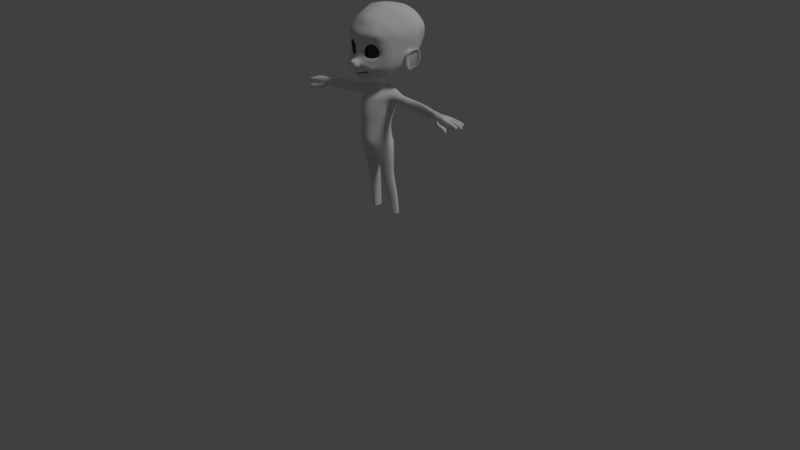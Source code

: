 # Source: Luigi1.blend  (saved by Blender 2.77.0; exported with 4.5.12 LTS)
import bpy
from mathutils import Matrix  # noqa: F401  (used for matrix-valued properties, if any)

bpy.ops.wm.read_factory_settings(use_empty=True)
scene = bpy.context.scene
scene.name = 'Scene'

# ---- collections
col_collection_1 = bpy.data.collections.new('Collection 1'); scene.collection.children.link(col_collection_1)

# ---- world
world_world = bpy.data.worlds.new('World'); scene.world = world_world
world_world.color = (0.05088, 0.05088, 0.05088)
world_world.use_sun_shadow = False
world_world.sun_shadow_jitter_overblur = 0.0
world_world.cycles.sampling_method = 'MANUAL'

# ---- cameras
cam_camera = bpy.data.cameras.new('Camera')
cam_camera.clip_end = 100.0
cam_camera.lens = 35.0
cam_camera.sensor_width = 32.0
cam_camera.sensor_height = 18.0
cam_camera.ortho_scale = 7.314
cam_camera.dof.focus_distance = 0.0
cam_camera.dof.aperture_fstop = 128.0

# ---- lights
light_lamp = bpy.data.lights.new('Lamp', 'SUN')
light_lamp.transmission_factor = 0.0
light_lamp.cutoff_distance = 30.0
light_lamp.angle = 0.1993
light_lamp.energy = 1.0
light_lamp.shadow_buffer_clip_start = 1.001
light_lamp.shadow_soft_size = 0.1
light_lamp.shadow_cascade_max_distance = 1000.0

# ---- meshes
me_plane_001 = bpy.data.meshes.new('Plane.001')
me_plane_001.from_pydata([(-8.913, 4.987, -4.576), (-8.908, 3.271, -5.44), (-8.469, 0.3626, -5.15), (-6.493, -1.091, -3.265), (-7.152, 0.495, -1.612), (-7.682, 3.224, -1.527), (-7.859, 4.282, -3.105), (-8.24, 2.505, -4.113), (-7.263, 0.08742, -3.955), (-6.503, -0.3936, -2.849), (-6.965, 0.6715, -1.746), (-7.541, 3.145, -1.709), (-8.3, 3.283, -1.709), (-7.55, 0.4096, -1.701), (-6.834, -0.9231, -3.121), (-9.285, 0.6335, -5.015), (-9.419, 3.316, -5.091), (-9.213, 4.806, -4.436), (-8.034, 2.542, -2.145), (-7.925, 0.9593, -2.697), (-7.989, 0.2442, -2.924), (-8.507, 0.8755, -4.936), (-8.849, 2.951, -4.724), (-8.671, 4.242, -4.473), (-7.672, 3.777, -2.286), (-8.783, 0.7068, -4.594), (-8.953, 3.039, -4.661), (-7.716, 0.2327, -1.918), (-8.863, 4.335, -4.312), (-8.012, 2.817, -2.002), (-7.913, 4.376, -2.344), (-6.575, -0.3623, -3.156), (-8.749, 3.979, -2.44), (-7.781, 3.465, -2.527), (-6.814, -0.9437, -3.967), (-7.169, -0.8307, -3.668), (-7.072, -0.1754, -3.258), (-7.521, 0.8182, -2.485), (-8.166, 3.786, -2.568), (-7.407, -0.5127, -3.442), (-7.426, -0.4236, -2.642), (-7.638, 4.615, -3.137), (-7.561, 2.205, -3.897), (-6.494, 0.1795, -3.567), (-6.305, 0.05079, -1.784), (-7.084, 1.173, -1.037), (-7.374, 3.275, -1.185), (-0.7789, -0.4881, 5.819), (-0.5618, 0.4638, 6.004), (0.0, -0.599, 6.472), (0.0, 0.4643, 6.707), (-1.318, -0.4018, 5.488), (-1.194, 0.8568, 5.649), (-1.957, -0.07063, 5.375), (-2.249, 0.5431, 5.178), (-2.736, -0.09891, 4.874), (-3.196, 0.4477, 4.865), (-2.934, -0.4121, 4.544), (-3.173, -0.8096, 4.167), (0.0, 0.1686, 7.476), (-1.013, 0.7822, 6.919), (-1.193, -0.7446, 5.109), (-1.371, -1.257, 4.957), (0.0, -0.9457, 6.375), (0.0, -1.532, 5.966), (-1.116, 1.169, 6.211), (-1.331, 1.555, 5.979), (0.0, 1.545, 7.775), (-1.218, 1.55, 7.169), (-1.102, 1.602, 6.291), (-1.707, 1.938, 5.302), (0.0, 2.775, 7.663), (-0.8912, 2.384, 7.012), (-0.878, 2.091, 6.161), (0.0, 2.352, 5.906), (-0.3456, 2.578, 5.69), (-0.9134, 2.949, 5.339), (0.0, 4.624, 5.386), (-0.4174, 4.875, 5.4), (-0.866, 5.016, 4.945), (-1.289, 3.53, 4.593), (-1.305, 4.73, 4.606), (-2.106, 6.495, 5.089), (-2.03, 5.792, 4.35), (-4.171, 7.015, 3.976), (-3.544, 6.107, 3.869), (-5.042, 6.003, 3.345), (-4.483, 5.526, 3.531), (-5.456, 3.418, 2.882), (-4.904, 3.67, 2.911), (-3.52, 2.203, 4.335), (-3.646, 2.69, 3.765), (-1.522, 2.316, 5.489), (-1.874, 2.876, 4.917), (-2.673, 1.162, 4.957), (-6.798, 4.106, 1.647), (-3.883, 0.555, 4.722), (-3.694, -1.33, 3.251), (-1.486, -1.675, 4.674), (0.0, -2.154, 5.573), (-3.249, 1.873, 4.395), (-5.064, 1.144, 3.769), (-4.653, -1.514, 2.247), (-1.729, -2.606, 3.971), (0.0, -2.997, 5.077), (-6.461, 0.825, 1.75), (-5.031, -2.111, 0.5533), (-1.926, -3.041, 2.118), (0.0, -3.209, 2.362), (0.0, 6.45, 5.608), (-0.6596, 6.517, 5.455), (-3.586, 7.996, 5.149), (-5.153, 7.919, 3.613), (-6.16, 6.774, 2.159), (-3.195, 9.399, 4.175), (0.0, 8.144, 5.884), (-1.096, 8.093, 5.796), (-4.721, 9.099, 3.145), (-6.564, 8.258, 1.252), (0.0, 9.787, 4.408), (-1.201, 9.851, 4.43), (-2.889, 10.95, 3.098), (-4.337, 10.4, 2.104), (-5.704, 9.877, 1.415), (0.0, 11.53, 3.661), (-1.202, 11.33, 3.472), (-2.355, 12.04, 1.571), (-3.94, 11.41, 1.048), (-5.658, 10.62, -0.0895), (0.0, 12.54, 1.373), (-1.062, 12.42, 1.457), (-1.955, 13.39, -1.839), (-3.717, 13.03, -2.359), (-5.866, 12.28, -3.219), (0.0, 13.61, -1.753), (-0.9796, 13.51, -1.708), (-1.863, 13.25, -5.132), (-3.819, 12.89, -4.949), (-5.91, 12.22, -4.835), (0.0, 13.37, -4.984), (-0.903, 13.38, -5.045), (-2.196, 12.25, -8.47), (-3.983, 11.82, -8.244), (-6.165, 10.99, -7.737), (0.0, 12.49, -8.578), (-1.019, 12.5, -8.528), (-2.878, 7.795, -10.38), (-4.77, 7.519, -10.13), (-5.986, 7.4, -9.623), (0.0, 7.806, -10.69), (-1.554, 7.842, -10.54), (-3.071, 5.441, -10.06), (-4.437, 5.415, -9.752), (-5.438, 5.372, -9.388), (0.0, 5.318, -10.37), (-1.681, 5.435, -10.23), (-2.172, 2.499, -9.02), (-3.498, 2.708, -8.812), (-4.822, 3.124, -8.596), (0.0, 2.019, -9.222), (-1.425, 2.253, -9.198), (-1.86, 0.3024, -6.409), (-3.099, 0.6412, -6.27), (-4.876, 1.021, -5.97), (0.0, -0.0367, -6.675), (-1.298, 0.1869, -6.55), (-1.925, -1.173, -3.928), (-3.082, -0.8328, -3.807), (-5.02, -0.3336, -3.486), (0.0, -1.523, -4.166), (-1.16, -1.289, -4.068), (-1.337, 9.34, -10.43), (0.0, 9.39, -10.54), (-4.389, 9.179, -10.07), (-2.641, 9.385, -10.28), (-5.765, 8.807, -9.686), (-1.886, -1.607, -2.275), (-3.114, -1.192, -2.335), (-5.541, -0.8112, -2.336), (0.0, -1.936, -2.218), (-0.9446, -1.724, -2.261), (-6.925, 8.838, 0.1823), (-7.733, 9.091, -3.157), (-7.997, 9.103, -4.704), (-7.97, 8.685, -7.398), (-7.137, 6.723, 0.3417), (-8.061, 6.966, -3.061), (-8.307, 6.988, -4.704), (-7.477, 6.676, -7.398), (-7.999, 4.801, -4.704), (-7.064, 4.459, -6.992), (-2.364, 11.36, -9.194), (0.0, 11.54, -9.598), (-1.275, 11.62, -9.332), (-4.234, 10.82, -9.02), (-6.093, 10.18, -8.314), (-7.302, 8.243, -8.387), (-6.788, 6.021, -8.23), (-6.555, 4.061, -7.732), (-7.318, 2.454, -5.743), (-2.277, -1.034, 4.499), (-1.983, -0.484, 5.046), (-2.59, -1.504, 3.963), (-3.038, -2.189, 3.109), (-3.448, -2.628, 1.364), (-1.282, 10.69, -9.924), (-4.352, 10.17, -9.463), (-5.884, 9.628, -9.001), (-6.802, 7.635, -8.905), (-6.391, 5.694, -8.881), (-5.847, 3.794, -8.103), (-2.626, 10.56, -9.83), (0.0, 10.68, -10.17), (-6.394, 1.7, -5.856), (-3.172, -0.1879, 4.864), (-3.789, -0.3931, 3.705), (-4.842, -0.2005, 3.008), (-5.756, -0.6523, 1.152), (0.0, 13.22, -0.1901), (-7.451, 4.263, -2.145), (-3.704, 12.61, -0.8191), (-2.091, 12.93, -0.402), (-1.021, 13.07, -0.256), (-5.73, 11.62, -1.783), (-7.431, 8.962, -1.71), (-7.85, 6.9, -1.71), (0.0, -1.764, -3.143), (-6.381, -0.2875, -2.838), (-1.914, -1.384, -3.095), (-1.139, -1.512, -3.148), (-5.144, -0.6184, -2.912), (-3.098, -1.009, -3.073), (0.0, 12.89, -6.781), (0.0, 0.975, -8.066), (-0.8888, 12.94, -6.786), (-3.841, 12.36, -6.7), (-1.957, 12.75, -6.801), (-6.125, 11.69, -6.286), (-4.843, 2.071, -7.509), (-3.285, 1.583, -7.602), (-1.26, 1.207, -7.925), (-2.003, 1.287, -7.766), (-7.983, 8.894, -6.051), (-7.892, 6.832, -6.051), (-7.53, 4.025, -6.051), (-6.754, 3.264, -6.805), (-6.098, 2.75, -6.98), (0.0, 13.49, -3.339), (0.0, -0.7848, -5.413), (-0.942, 13.45, -3.345), (-3.767, 12.96, -3.63), (-1.91, 13.32, -3.455), (-5.888, 12.25, -4.012), (-1.89, -0.4503, -5.146), (-1.25, -0.5655, -5.287), (-5.025, 0.269, -4.705), (-3.087, -0.1121, -5.016), (-8.182, 6.98, -3.867), (-7.863, 9.097, -3.916), (-7.848, 2.302, -4.803), (-6.904, 0.8795, -4.658), (-7.814, 4.733, -3.906), (-2.768, -0.2238, 4.867), (-0.8503, -3.09, -1.613), (-1.727, -3.236, -1.28), (-1.982, -3.551, 0.3119), (-1.472, -3.652, 0.789), (-1.977, -3.296, -0.8213), (0.0, -3.069, -1.729), (0.0, -3.72, 0.9218), (-2.026, -2.007, -1.957), (-1.738, -3.088, 1.662), (0.0, -3.211, 1.89), (-0.6622, -1.998, -2.191), (-2.952, -2.803, 0.948), (-2.892, -1.888, -1.635), (0.0, -2.091, -2.257), (-1.03, -4.96, 1.165), (-2.482, -4.742, -1.424), (-2.138, -5.099, -0.5137), (0.0, -4.246, -2.305), (-1.098, -4.421, -2.046), (-1.614, -4.909, 0.5162), (0.0, -5.003, 1.311), (-1.199, -5.387, 1.253), (0.0, -5.417, 1.308), (-4.355, -4.897, -1.928), (-4.496, -5.617, -0.3461), (0.0, -4.655, -2.664), (-2.681, -4.825, -2.164), (-3.051, -5.503, 0.5624), (-1.302, -6.737, 3.012), (0.0, -6.773, 3.188), (-4.572, -5.945, -2.731), (-4.443, -6.884, 0.5752), (0.0, -5.425, -3.386), (-2.791, -5.602, -3.275), (-3.351, -6.54, 1.82), (-1.319, -8.155, 3.672), (0.0, -8.172, 3.871), (-4.422, -9.149, -2.541), (-4.496, -8.939, -0.2586), (0.0, -7.551, -3.524), (-2.338, -8.307, -3.302), (-3.07, -8.062, 2.337), (-1.149, -10.58, 4.425), (0.0, -10.59, 4.642), (-3.849, -10.32, -2.384), (-4.517, -10.05, 0.09473), (0.0, -10.3, -3.465), (-2.509, -10.28, -3.257), (-2.641, -10.52, 2.963), (-1.057, -13.76, 4.242), (0.0, -13.76, 4.438), (-2.691, -13.64, -1.691), (-3.945, -13.69, 0.5916), (0.0, -13.62, -2.879), (-1.457, -13.63, -2.605), (-2.368, -13.73, 2.925), (-1.137, -17.12, 4.566), (0.0, -17.18, 4.779), (-2.912, -16.77, -1.878), (-4.278, -16.72, 0.5653), (0.0, -16.9, -3.169), (-1.564, -16.83, -2.872), (-2.566, -16.96, 3.126), (-1.53, -19.15, 3.633), (0.0, -19.1, 3.822), (-3.477, -18.35, -2.078), (-4.984, -18.62, 0.3004), (0.0, -18.6, -3.221), (-1.993, -18.46, -2.958), (-3.115, -18.82, 2.415), (-0.9211, -21.55, 2.437), (0.0, -21.67, 2.626), (0.0, -21.58, -3.221), (-0.9525, -21.48, -2.958), (-0.3983, -21.98, 1.241), (0.0, -22.03, 1.43), (-0.414, -22.02, -0.7145), (0.0, -22.04, -0.7516), (0.0, -20.01, -3.775), (-1.193, -19.89, -3.512), (0.0, -21.92, -1.892), (-0.4231, -21.91, -1.629), (-1.76, -17.69, -2.915), (0.0, -17.8, -3.195), (-1.306, -18.2, 4.1), (0.0, -18.2, 4.301), (-4.574, -17.69, 0.4328), (-2.802, -17.93, 2.771), (-3.167, -17.59, -1.978), (-2.128, -21.92, 2.614), (-3.847, -21.4, -1.635), (-4.914, -21.04, 0.1345), (-2.62, -21.78, -2.289), (-3.45, -21.51, 1.708), (-1.45, -22.12, 1.724), (-1.476, -22.12, -2.289), (-1.069, -22.24, 0.8343), (-1.083, -22.24, -0.6205), (-1.761, -22.03, -2.701), (-1.088, -22.23, -1.301), (-2.369, -25.03, 1.366), (-3.608, -24.85, -1.595), (-4.382, -24.72, -0.3621), (-2.722, -24.98, -2.052), (-3.323, -24.89, 0.7347), (-1.879, -25.1, 0.746), (-1.898, -25.1, -2.052), (-1.604, -25.13, 0.1258), (-1.614, -25.13, -0.8884), (-2.103, -25.07, -2.339), (-1.618, -25.13, -1.363), (-2.505, -27.95, 0.8838), (-3.653, -27.9, -1.836), (-4.372, -27.85, -0.7033), (-2.832, -27.94, -2.255), (-3.389, -27.91, 0.3039), (-2.051, -27.97, 0.3143), (-2.068, -27.97, -2.255), (-1.797, -27.98, -0.2553), (-1.806, -27.98, -1.187), (-2.259, -27.97, -2.519), (-1.809, -27.98, -1.622), (-2.886, -31.73, -0.1274), (-3.88, -31.69, -2.482), (-4.503, -31.64, -1.501), (-3.169, -31.73, -2.845), (-3.651, -31.7, -0.6294), (-2.493, -31.75, -0.6204), (-2.508, -31.75, -2.845), (-2.273, -31.76, -1.113), (-2.281, -31.76, -1.92), (-2.673, -31.75, -3.073), (-2.284, -31.76, -2.297), (-3.164, -36.77, -0.8032), (-3.995, -36.77, -2.771), (-4.515, -36.77, -1.951), (-3.401, -36.77, -3.074), (-3.804, -36.77, -1.223), (-2.836, -36.77, -1.215), (-2.849, -36.77, -3.074), (-2.652, -36.77, -1.627), (-2.659, -36.77, -2.301), (-2.986, -36.77, -3.265), (-2.661, -36.77, -2.616), (-6.344, -5.941, -1.762), (-6.343, -6.035, -0.4836), (-6.347, -7.001, -2.483), (-6.345, -7.19, 0.07383), (-6.35, -8.155, -1.926), (-6.349, -8.25, -0.6473), (-9.498, -6.108, -1.762), (-9.498, -6.214, -0.4836), (-9.498, -7.29, -2.483), (-9.498, -7.501, 0.07385), (-9.498, -8.577, -1.926), (-9.498, -8.683, -0.6473), (-9.793, -6.173, -1.762), (-9.793, -6.278, -0.4836), (-9.793, -7.352, -2.483), (-9.793, -7.563, 0.07385), (-9.793, -8.637, -1.926), (-9.793, -8.742, -0.6473), (-10.09, -6.125, -1.762), (-10.09, -6.238, -0.4836), (-10.09, -7.393, -2.483), (-10.09, -7.619, 0.07385), (-10.09, -8.774, -1.926), (-10.09, -8.887, -0.6473), (-16.77, -7.024, -1.513), (-16.77, -7.109, -0.8054), (-16.77, -7.983, -1.913), (-16.77, -8.154, -0.4967), (-16.77, -9.027, -1.604), (-16.77, -9.113, -0.896), (-17.1, -6.987, -1.521), (-17.1, -7.078, -0.7956), (-17.1, -8.007, -1.93), (-17.1, -8.189, -0.4792), (-17.1, -9.118, -1.614), (-17.1, -9.209, -0.8884), (-17.58, -7.135, -1.591), (-17.57, -7.218, -0.8983), (-17.62, -8.074, -2.12), (-17.56, -8.241, -0.3641), (-17.58, -9.097, -1.704), (-17.58, -9.18, -0.8188), (-18.32, -7.321, -1.621), (-18.35, -7.398, -0.6894), (-18.36, -8.187, -2.216), (-18.36, -8.342, -0.07893), (-18.32, -9.131, -1.858), (-18.32, -9.208, -0.5261), (-15.68, -6.618, -1.545), (-15.68, -6.729, -0.765), (-15.68, -9.223, -1.645), (-15.68, -7.865, -1.985), (-15.68, -9.334, -0.8647), (-15.68, -8.087, -0.425), (-12.88, -6.305, -0.7579), (-12.88, -7.613, -1.997), (-12.88, -6.177, -1.55), (-12.88, -9.177, -1.652), (-12.88, -9.305, -0.8593), (-12.88, -7.869, -0.4124), (-19.04, -7.356, -1.676), (-19.41, -7.46, -0.3819), (-19.38, -8.531, -2.209), (-19.41, -8.322, 0.1854), (-19.41, -8.854, -1.85), (-19.66, -9.236, -1.05), (-25.4, -8.481, -1.57), (-25.34, -8.65, -0.391), (-25.41, -9.269, -1.656), (-25.5, -9.32, -0.6009), (-21.81, -8.453, -1.535), (-21.97, -8.556, -0.4341), (-25.09, -9.948, 0.4636), (-20.45, -8.982, -0.7369), (-25.3, -9.848, -2.838), (-20.41, -8.735, -1.745), (-25.45, -8.105, 0.6753), (-25.39, -8.027, -2.734), (-19.55, -8.418, 0.1285), (-18.52, -9.15, -0.3824), (-19.87, -8.401, 0.1927), (-19.76, -9.308, -0.7485), (-20.39, -8.428, 0.2194), (-20.92, -9.343, -0.5204), (-19.58, -9.129, 0.7295), (-19.77, -9.452, 0.6021), (-19.9, -8.691, 0.6488), (-19.77, -10.15, -0.02218), (-20.59, -8.88, 0.2507), (-21.23, -9.461, 0.001021), (-20.19, -9.371, 1.029), (-20.51, -10.12, 1.012), (-20.56, -8.832, 0.9485), (-20.34, -10.13, 0.5129), (-20.73, -8.963, 0.2513), (-21.21, -9.628, 0.1688), (-23.49, -9.473, 1.692), (-23.74, -10.37, 2.135), (-23.2, -9.219, 1.373), (-23.37, -10.43, 1.151), (-22.98, -9.395, 0.5378), (-23.54, -9.846, 1.142), (-21.9, -9.762, 0.4465), (-21.66, -9.122, 0.3889), (-22.42, -9.038, 0.9285), (-22.34, -9.218, 1.429), (-22.11, -9.906, 1.647), (-22.25, -10.35, 0.7419), (-20.98, -9.006, 0.4665), (-20.7, -9.15, 1.247), (-20.96, -9.977, 1.381), (-21.28, -9.642, 0.2584), (-21.09, -8.905, 0.8841), (-20.77, -10.03, 0.6541), (-25.84, -8.581, -1.485), (-26.29, -9.355, -1.845), (-20.45, -7.453, -2.277), (-20.3, -8.406, -2.345), (-25.64, -10.41, -0.5644), (-25.97, -8.244, -0.535), (-22.24, -8.897, 0.6235), (-20.49, -7.342, 0.4915), (-21.51, -7.752, -0.5494), (-21.72, -7.71, -1.549), (-21.69, -8.271, -1.71), (-21.87, -8.494, -0.3392), (-23.58, -8.053, -1.613), (-23.57, -8.67, -1.645), (-23.31, -7.906, -2.32), (-22.82, -8.67, -2.829), (-23.67, -7.89, -1.595), (-23.69, -7.998, -0.7524), (-23.75, -9.096, -1.614), (-23.89, -9.261, -0.4609), (-24.42, -9.198, -0.5073), (-23.89, -8.105, -0.6088), (-23.38, -9.372, 0.4879), (-23.46, -7.961, 0.5004)], [], [(6, 7, 1, 0), (7, 8, 2, 1), (31, 9, 3, 34), (9, 10, 4, 3), (30, 32, 12, 5), (10, 11, 5, 4), (17, 32, 30, 0), (4, 13, 14, 3), (2, 15, 16, 1), (39, 40, 20, 36), (1, 16, 17, 0), (25, 39, 36, 21), (5, 12, 13, 4), (26, 25, 21, 22), (28, 26, 22, 23), (24, 6, 0, 30), (27, 29, 18, 19), (34, 35, 15, 2), (8, 31, 34, 2), (22, 37, 33, 23), (21, 36, 37, 22), (17, 28, 38, 32), (15, 35, 39, 25), (13, 12, 29, 27), (17, 16, 26, 28), (14, 13, 27, 40), (16, 15, 25, 26), (35, 14, 40, 39), (12, 32, 38, 29), (19, 37, 36, 20), (19, 18, 33, 37), (3, 14, 35, 34), (11, 24, 30, 5), (29, 38, 33, 18), (40, 27, 19, 20), (38, 28, 23, 33), (49, 50, 48, 47), (48, 52, 51, 47), (52, 54, 53, 51), (54, 56, 55, 53), (57, 262, 214, 58), (48, 60, 65, 52), (50, 59, 60, 48), (62, 64, 63, 61), (201, 200, 62, 61), (60, 68, 69, 65), (59, 67, 68, 60), (65, 69, 66, 52), (68, 72, 73, 69), (67, 71, 72, 68), (69, 73, 70, 66), (72, 75, 76, 73), (71, 74, 75, 72), (75, 78, 79, 76), (74, 77, 78, 75), (79, 81, 80, 76), (79, 82, 83, 81), (82, 84, 85, 83), (84, 86, 87, 85), (86, 88, 89, 87), (88, 90, 91, 89), (90, 92, 93, 91), (92, 76, 80, 93), (54, 94, 96, 56), (200, 202, 98, 62), (214, 215, 97, 58), (62, 98, 99, 64), (52, 66, 94, 54), (215, 216, 102, 97), (202, 203, 103, 98), (94, 100, 101, 96), (98, 103, 104, 99), (66, 70, 100, 94), (70, 73, 76, 92), (92, 90, 100, 70), (90, 88, 101, 100), (203, 204, 107, 103), (216, 217, 106, 102), (103, 107, 108, 104), (88, 95, 105, 101), (78, 110, 82, 79), (77, 109, 110, 78), (82, 111, 112, 84), (84, 112, 113, 86), (109, 115, 116, 110), (110, 116, 111, 82), (86, 113, 95, 88), (116, 120, 114, 111), (111, 114, 117, 112), (115, 119, 120, 116), (112, 117, 118, 113), (114, 121, 122, 117), (120, 125, 121, 114), (119, 124, 125, 120), (117, 122, 123, 118), (125, 130, 126, 121), (122, 127, 128, 123), (124, 129, 130, 125), (121, 126, 127, 122), (221, 131, 132, 220), (222, 135, 131, 221), (220, 132, 133, 223), (218, 134, 135, 222), (247, 139, 140, 249), (251, 136, 137, 250), (249, 140, 136, 251), (250, 137, 138, 252), (232, 144, 145, 234), (236, 141, 142, 235), (234, 145, 141, 236), (235, 142, 143, 237), (172, 149, 150, 171), (174, 146, 147, 173), (171, 150, 146, 174), (173, 147, 148, 175), (149, 154, 155, 150), (146, 151, 152, 147), (150, 155, 151, 146), (147, 152, 153, 148), (154, 159, 160, 155), (151, 156, 157, 152), (155, 160, 156, 151), (152, 157, 158, 153), (239, 162, 163, 238), (233, 164, 165, 240), (241, 161, 162, 239), (240, 165, 161, 241), (254, 170, 166, 253), (256, 167, 168, 255), (248, 169, 170, 254), (253, 166, 167, 256), (206, 173, 175, 207), (205, 171, 174, 211), (211, 174, 173, 206), (212, 172, 171, 205), (229, 180, 176, 228), (231, 177, 178, 230), (226, 179, 180, 229), (195, 196, 184, 143), (128, 181, 118, 123), (252, 258, 182, 133), (237, 242, 183, 138), (196, 197, 188, 184), (242, 243, 187, 183), (223, 224, 181, 128), (181, 185, 113, 118), (258, 257, 186, 182), (257, 261, 41, 186), (185, 46, 95, 113), (224, 225, 185, 181), (197, 198, 190, 188), (243, 244, 189, 187), (245, 199, 189, 244), (95, 46, 45, 105), (217, 44, 178, 106), (246, 213, 199, 245), (209, 210, 198, 197), (208, 209, 197, 196), (207, 208, 196, 195), (144, 192, 193, 145), (141, 191, 194, 142), (145, 193, 191, 141), (142, 194, 195, 143), (260, 43, 42, 259), (261, 189, 199, 259), (102, 106, 204, 203), (97, 102, 203, 202), (58, 97, 202, 200), (57, 58, 200, 201), (204, 106, 178, 177), (255, 168, 43, 260), (175, 148, 208, 207), (148, 153, 209, 208), (153, 158, 210, 209), (238, 163, 213, 246), (192, 212, 205, 193), (191, 211, 206, 194), (193, 205, 211, 191), (194, 206, 207, 195), (105, 45, 44, 217), (101, 105, 217, 216), (96, 101, 216, 215), (56, 96, 215, 214), (55, 56, 214, 262), (230, 227, 43, 168), (219, 41, 6, 24), (45, 46, 11, 10), (44, 45, 10, 9), (228, 176, 177, 231), (42, 43, 8, 7), (41, 42, 7, 6), (225, 219, 46, 185), (186, 41, 219, 225), (182, 186, 225, 224), (133, 182, 224, 223), (46, 219, 24, 11), (129, 218, 222, 130), (127, 220, 223, 128), (130, 222, 221, 126), (43, 227, 31, 8), (227, 44, 9, 31), (166, 228, 231, 167), (169, 226, 229, 170), (167, 231, 230, 168), (170, 229, 228, 166), (158, 238, 246, 210), (210, 246, 245, 198), (198, 245, 244, 190), (188, 190, 244, 243), (184, 188, 243, 242), (143, 184, 242, 237), (160, 240, 241, 156), (156, 241, 239, 157), (159, 233, 240, 160), (157, 239, 238, 158), (137, 235, 237, 138), (140, 234, 236, 136), (136, 236, 235, 137), (139, 232, 234, 140), (163, 255, 260, 213), (41, 261, 259, 42), (213, 260, 259, 199), (187, 189, 261, 257), (183, 187, 257, 258), (138, 183, 258, 252), (161, 253, 256, 162), (164, 248, 254, 165), (162, 256, 255, 163), (165, 254, 253, 161), (132, 250, 252, 133), (135, 249, 251, 131), (131, 251, 250, 132), (134, 247, 249, 135), (126, 221, 220, 127), (178, 44, 227, 230), (266, 277, 283, 269), (272, 271, 266, 269), (275, 270, 264, 267), (273, 276, 268, 263), (274, 275, 267, 265), (271, 274, 265, 266), (270, 273, 263, 264), (176, 180, 273, 270), (107, 204, 274, 271), (204, 177, 275, 274), (180, 179, 276, 273), (177, 176, 270, 275), (108, 107, 271, 272), (265, 282, 277, 266), (268, 280, 281, 263), (267, 279, 282, 265), (263, 281, 278, 264), (264, 278, 279, 267), (278, 281, 289, 286), (279, 278, 286, 287), (277, 282, 290, 284), (281, 280, 288, 289), (283, 277, 284, 285), (282, 279, 287, 290), (284, 290, 297, 291), (289, 288, 295, 296), (285, 284, 291, 292), (290, 287, 294, 297), (286, 289, 296, 293), (291, 297, 304, 298), (296, 295, 302, 303), (292, 291, 298, 299), (297, 294, 301, 304), (293, 296, 303, 300), (298, 304, 311, 305), (303, 302, 309, 310), (299, 298, 305, 306), (304, 301, 308, 311), (300, 303, 310, 307), (301, 300, 307, 308), (305, 311, 318, 312), (310, 309, 316, 317), (306, 305, 312, 313), (311, 308, 315, 318), (307, 310, 317, 314), (308, 307, 314, 315), (312, 318, 325, 319), (317, 316, 323, 324), (313, 312, 319, 320), (318, 315, 322, 325), (314, 317, 324, 321), (315, 314, 321, 322), (345, 346, 330, 331), (348, 347, 326, 327), (350, 349, 329, 332), (351, 345, 331, 328), (349, 351, 328, 329), (347, 350, 332, 326), (327, 326, 333, 334), (342, 341, 335, 336), (334, 333, 337, 338), (338, 337, 339, 340), (331, 330, 341, 342), (336, 335, 343, 344), (344, 343, 340, 339), (319, 325, 350, 347), (322, 321, 351, 349), (321, 324, 345, 351), (325, 322, 349, 350), (320, 319, 347, 348), (324, 323, 346, 345), (329, 328, 353, 354), (331, 342, 361, 355), (344, 339, 360, 362), (332, 329, 354, 356), (342, 336, 358, 361), (339, 337, 359, 360), (336, 344, 362, 358), (328, 331, 355, 353), (337, 333, 357, 359), (333, 326, 352, 357), (326, 332, 356, 352), (359, 357, 368, 370), (356, 354, 365, 367), (362, 360, 371, 373), (354, 353, 364, 365), (360, 359, 370, 371), (357, 352, 363, 368), (353, 355, 366, 364), (361, 358, 369, 372), (355, 361, 372, 366), (352, 356, 367, 363), (358, 362, 373, 369), (364, 366, 377, 375), (372, 369, 380, 383), (366, 372, 383, 377), (363, 367, 378, 374), (369, 373, 384, 380), (370, 368, 379, 381), (367, 365, 376, 378), (373, 371, 382, 384), (365, 364, 375, 376), (371, 370, 381, 382), (368, 363, 374, 379), (381, 379, 390, 392), (378, 376, 387, 389), (384, 382, 393, 395), (376, 375, 386, 387), (382, 381, 392, 393), (379, 374, 385, 390), (375, 377, 388, 386), (383, 380, 391, 394), (377, 383, 394, 388), (374, 378, 389, 385), (380, 384, 395, 391), (386, 388, 399, 397), (394, 391, 402, 405), (388, 394, 405, 399), (385, 389, 400, 396), (391, 395, 406, 402), (392, 390, 401, 403), (389, 387, 398, 400), (395, 393, 404, 406), (387, 386, 397, 398), (393, 392, 403, 404), (390, 385, 396, 401), (286, 293, 409, 407), (287, 286, 407, 408), (301, 294, 410, 412), (294, 287, 408, 410), (293, 300, 411, 409), (300, 301, 412, 411), (411, 412, 418, 417), (407, 409, 415, 413), (412, 410, 416, 418), (410, 408, 414, 416), (408, 407, 413, 414), (409, 411, 417, 415), (416, 414, 420, 422), (414, 413, 419, 420), (415, 417, 423, 421), (417, 418, 424, 423), (413, 415, 421, 419), (418, 416, 422, 424), (419, 421, 427, 425), (424, 422, 428, 430), (422, 420, 426, 428), (420, 419, 425, 426), (421, 423, 429, 427), (423, 424, 430, 429), (456, 455, 431, 432), (458, 457, 435, 433), (457, 459, 436, 435), (455, 458, 433, 431), (459, 460, 434, 436), (460, 456, 432, 434), (436, 434, 440, 442), (434, 432, 438, 440), (432, 431, 437, 438), (433, 435, 441, 439), (435, 436, 442, 441), (431, 433, 439, 437), (439, 441, 447, 445), (441, 442, 448, 447), (437, 439, 445, 443), (442, 440, 446, 448), (440, 438, 444, 446), (438, 437, 443, 444), (448, 446, 452, 454), (446, 444, 450, 452), (444, 443, 449, 450), (445, 447, 453, 451), (447, 448, 454, 453), (443, 445, 451, 449), (466, 461, 456, 460), (465, 466, 460, 459), (463, 462, 458, 455), (464, 465, 459, 457), (462, 464, 457, 458), (461, 463, 455, 456), (426, 425, 463, 461), (427, 429, 464, 462), (429, 430, 465, 464), (425, 427, 462, 463), (430, 428, 466, 465), (428, 426, 461, 466), (451, 453, 471, 469), (453, 454, 472, 471), (449, 451, 469, 467), (452, 470, 487, 485), (452, 450, 468, 470), (450, 449, 467, 468), (528, 523, 530, 529), (524, 482, 477, 531), (482, 480, 478, 477), (484, 481, 475, 473), (480, 527, 532, 478), (454, 452, 485, 486), (471, 472, 480, 482), (470, 468, 528, 527), (467, 469, 524, 523), (469, 471, 482, 524), (468, 467, 523, 528), (472, 454, 486, 488), (480, 472, 488, 490), (470, 527, 489, 487), (527, 480, 490, 489), (488, 486, 492, 494), (489, 490, 496, 495), (486, 485, 491, 492), (485, 487, 493, 491), (487, 489, 495, 493), (490, 488, 494, 496), (492, 491, 497, 498), (493, 495, 501, 499), (496, 494, 500, 502), (494, 492, 498, 500), (495, 496, 502, 501), (491, 493, 499, 497), (510, 509, 508, 507), (512, 511, 505, 503), (513, 512, 503, 504), (511, 510, 507, 505), (509, 514, 506, 508), (514, 513, 504, 506), (520, 517, 513, 514), (518, 520, 514, 509), (519, 515, 510, 511), (517, 516, 512, 513), (516, 519, 511, 512), (515, 518, 509, 510), (501, 502, 518, 515), (497, 499, 519, 516), (498, 497, 516, 517), (499, 501, 515, 519), (502, 500, 520, 518), (500, 498, 517, 520), (503, 505, 507, 508), (503, 508, 506, 504), (526, 521, 522, 525), (478, 532, 531, 477), (533, 534, 531, 530), (479, 483, 474, 476), (536, 535, 523, 524), (535, 533, 530, 523), (541, 542, 529, 532), (534, 536, 524, 531), (544, 543, 527, 528), (543, 541, 532, 527), (539, 537, 530, 531), (538, 540, 532, 529), (540, 539, 531, 532), (479, 476, 541, 543), (542, 544, 528, 529), (481, 484, 535, 536), (475, 481, 536, 534), (473, 475, 534, 533), (525, 522, 539, 540), (526, 525, 540, 538), (522, 521, 537, 539), (521, 526, 538, 537), (484, 473, 533, 535), (483, 479, 543, 544), (474, 483, 544, 542), (476, 474, 542, 541), (537, 538, 529, 530)])
me_plane_001.polygons.foreach_set('use_smooth', [True] * 501)
me_plane_001.use_remesh_preserve_volume = False
me_plane_001.use_remesh_preserve_attributes = False
me_plane_001.use_mirror_vertex_groups = False
me_plane_001.update()

# ---- objects
ob_plane = bpy.data.objects.new('Plane', me_plane_001)
ob_lamp = bpy.data.objects.new('Lamp', light_lamp)
ob_camera = bpy.data.objects.new('Camera', cam_camera)

# ---- transforms, parenting, visibility, modifiers, constraints
ob_plane.location = (0.0, 0.0, 2.273)
ob_plane.rotation_euler = (1.571, -0.0, 0.0)
ob_plane.scale = (0.05046, 0.05046, 0.05046)
ob_plane.lineart.crease_threshold = 0.0
_m = ob_plane.modifiers.new('Mirror', 'MIRROR')
_m.use_clip = True
_m = ob_plane.modifiers.new('Subsurf', 'SUBSURF')
_m.uv_smooth = 'PRESERVE_CORNERS'
_m.quality = 2
_m.levels = 3
_m.show_only_control_edges = False
ob_lamp.location = (3.936, 1.005, 5.653)
ob_lamp.rotation_euler = (0.6503, 0.05522, 1.866)
ob_lamp.lock_rotations_4d = False
ob_lamp.empty_display_type = 'ARROWS'
ob_lamp.color = (0.0, 0.0, 0.0, 0.0)
ob_lamp.lineart.crease_threshold = 0.0
ob_camera.location = (7.341, -6.508, 5.093)
ob_camera.rotation_euler = (1.109, 0.01082, 0.8149)
ob_camera.lock_rotations_4d = False
ob_camera.empty_display_type = 'ARROWS'
ob_camera.color = (0.0, 0.0, 0.0, 0.0)
ob_camera.display_type = 'WIRE'
ob_camera.lineart.crease_threshold = 0.0

# ---- collection membership
col_collection_1.objects.link(ob_plane)
col_collection_1.objects.link(ob_lamp)
col_collection_1.objects.link(ob_camera)

# ---- scene / render settings (as saved in the file)
scene.camera = ob_camera
scene.frame_start = 1; scene.frame_end = 250; scene.frame_set(2)
scene.render.engine = 'BLENDER_EEVEE_NEXT'
scene.render.resolution_percentage = 50
scene.render.dither_intensity = 0.0
scene.cycles.use_denoising = False
scene.cycles.samples = 128
scene.cycles.sampling_pattern = 'TABULATED_SOBOL'
scene.cycles.light_sampling_threshold = 0.0
scene.cycles.use_adaptive_sampling = False
scene.cycles.use_light_tree = False
scene.cycles.blur_glossy = 0.0
scene.cycles.sample_clamp_indirect = 0.0
scene.view_settings.view_transform = 'Standard'
bpy.context.view_layer.update()
